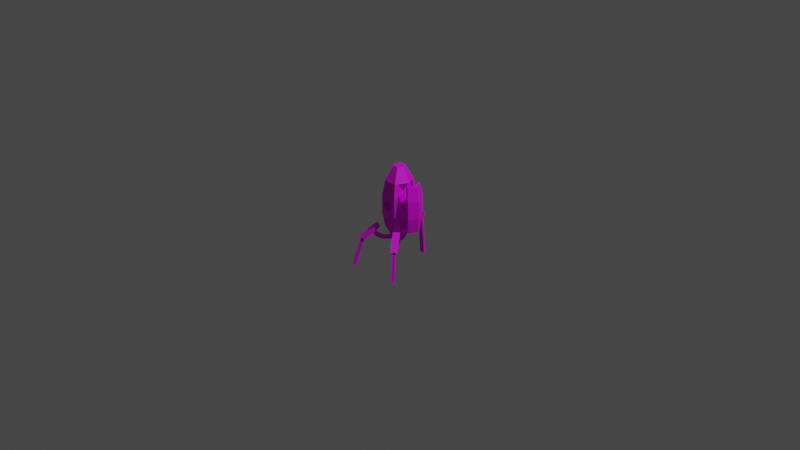# Source: turret_unfold.blend  (saved by Blender 2.80.75; exported with 4.5.12 LTS)
import bpy
from mathutils import Matrix  # noqa: F401  (used for matrix-valued properties, if any)

bpy.ops.wm.read_factory_settings(use_empty=True)
scene = bpy.context.scene
scene.name = 'Scene'

# ---- collections
col_collection = bpy.data.collections.new('Collection'); scene.collection.children.link(col_collection)

# ---- images (referenced by path relative to the original .blend; pixels are not part of the script)
import os
ASSET_DIR = os.environ.get("B2B_ASSET_DIR", "")  # directory of the original .blend (textures are referenced by path, not embedded)
HERE = os.path.dirname(os.path.abspath(__file__))  # packed textures are extracted next to this script under _unpacked/

def load_image(name, relpath, width, height, colorspace="sRGB"):
    """Load a texture the original file referenced (path relative to the .blend, or extracted next to this script)."""
    p = next((c for c in (os.path.join(HERE, relpath), os.path.join(ASSET_DIR, relpath)) if relpath and os.path.exists(c)), "")
    if p:
        img = bpy.data.images.load(p, check_existing=True)
        img.name = name
    else:  # same state as the original file: an image datablock whose file is absent (Cycles renders it pink)
        img = bpy.data.images.new(name, width, height)
        img.source = "FILE"
        img.filepath = "//" + (relpath or name)
    img.colorspace_settings.name = colorspace
    return img
img_turret_png = load_image('turret.png', 'turret.png', 1024, 1024, 'sRGB')

# ---- materials (node trees are filled in below, after node groups)
mat_material_001 = bpy.data.materials.new('Material.001')
mat_material_001.surface_render_method = 'BLENDED'
mat_material_001.blend_method = 'BLEND'
mat_material_001.use_transparent_shadow = False

# ---- material node trees
mat_material_001.use_nodes = True; mat_material_001.node_tree.nodes.clear()
_N = mat_material_001.node_tree.nodes; _L = mat_material_001.node_tree.links
n0 = _N.new('ShaderNodeOutputMaterial'); n0.name = 'Material Output'; n0.location = (300, 300)
n1 = _N.new('ShaderNodeTexImage'); n1.name = 'Image Texture'; n1.location = (-280, 280)
n1.image = img_turret_png
n1.interpolation = 'Closest'
n2 = _N.new('ShaderNodeBsdfPrincipled'); n2.name = 'Principled BSDF'; n2.location = (10, 300)
n2.distribution = 'GGX'
n2.subsurface_method = 'BURLEY'
n2.inputs[3].default_value = 1.45
n2.inputs[27].default_value = (0.0, 0.0, 0.0, 1.0)
n2.inputs[28].default_value = 1.0
_L.new(n2.outputs[0], n0.inputs[0])
_L.new(n1.outputs[0], n2.inputs[0])
n0.is_active_output = True

# ---- world
world_world = bpy.data.worlds.new('World'); scene.world = world_world
world_world.use_nodes = True; world_world.node_tree.nodes.clear()
_N = world_world.node_tree.nodes; _L = world_world.node_tree.links
n0 = _N.new('ShaderNodeOutputWorld'); n0.name = 'World Output'; n0.location = (300, 300)
n1 = _N.new('ShaderNodeBackground'); n1.name = 'Background'; n1.location = (10, 300)
n1.inputs[0].default_value = (0.05088, 0.05088, 0.05088, 1.0)
_L.new(n1.outputs[0], n0.inputs[0])
n0.is_active_output = True
world_world.color = (0.05088, 0.05088, 0.05088)
world_world.use_sun_shadow = False
world_world.sun_shadow_jitter_overblur = 0.0

# ---- cameras
cam_camera = bpy.data.cameras.new('Camera')
cam_camera.clip_end = 100.0
cam_camera.ortho_scale = 7.314

# ---- lights
light_light = bpy.data.lights.new('Light', 'POINT')
light_light.transmission_factor = 0.0
light_light.energy = 1000.0
light_light.shadow_soft_size = 0.1
light_light.shadow_maximum_resolution = 0.006
light_light.use_absolute_resolution = True

# ---- meshes
me_cylinder = bpy.data.meshes.new('Cylinder')
me_cylinder.from_pydata([(0.1156, 0.06694, 0.09598), (0.1156, 0.03347, 0.03802), (0.1156, -0.03347, 0.03802), (0.1156, -0.06694, 0.09598), (0.1156, -0.03347, 0.154), (0.1156, 0.03347, 0.154), (-5.14e-09, 0.2926, 0.0), (-5.14e-09, 0.2926, 0.192), (0.1516, 0.0875, 0.0), (0.1516, 0.0875, 0.192), (0.1516, -0.0875, 0.192), (-1.53e-08, -0.175, 0.0), (-1.53e-08, -0.175, 0.192), (-0.1516, -0.0875, 0.192), (-0.1516, 0.0875, 0.192), (-5.14e-09, 0.2627, 0.3464), (0.1256, 0.07254, 0.3464), (0.1256, -0.07254, 0.3464), (-1.268e-08, -0.1451, 0.3464), (-0.1256, -0.07254, 0.3464), (-0.1256, 0.07254, 0.3464), (0.0, 0.06121, 0.4992), (0.05301, 0.0306, 0.4992), (0.05301, -0.0306, 0.4992), (-5.351e-09, -0.06121, 0.4992), (-0.05301, -0.0306, 0.4992), (-0.05301, 0.0306, 0.4992), (0.1516, -0.0875, 0.0), (-0.1516, -0.0875, 0.0), (-0.1516, 0.0875, 0.0), (-5.14e-09, 0.2627, -0.1544), (0.1256, 0.07254, -0.1544), (0.1256, -0.07254, -0.1544), (-1.268e-08, -0.1451, -0.1544), (-0.1256, -0.07254, -0.1544), (-0.1256, 0.07254, -0.1544), (0.0, 0.06121, -0.3124), (0.05301, 0.0306, -0.3124), (0.05301, -0.0306, -0.3124), (-5.351e-09, -0.06121, -0.3124), (-0.05301, -0.0306, -0.3124), (-0.05301, 0.0306, -0.3124), (0.1477, -0.146, -0.253), (0.1651, -0.1595, -0.282), (0.1701, -0.1172, -0.253), (0.1874, -0.1307, -0.282), (0.1803, -0.1713, -0.2095), (0.2011, -0.1875, -0.2347), (0.2027, -0.1425, -0.2095), (0.2235, -0.1587, -0.2347), (0.1132, -0.1191, -0.3103), (0.1021, -0.1105, -0.2767), (0.1356, -0.09037, -0.3103), (0.1244, -0.08171, -0.2767), (0.05885, -0.07689, -0.2739), (0.05823, -0.0764, -0.3103), (0.0806, -0.04763, -0.3103), (0.08122, -0.04811, -0.2739), (0.02321, -0.04918, -0.2534), (0.01199, -0.04046, -0.2869), (0.03436, -0.01169, -0.2869), (0.04558, -0.02041, -0.2534), (0.2863, -0.1863, -0.2984), (0.1743, -0.09924, -0.1626), (0.2434, -0.2415, -0.2984), (0.1314, -0.1544, -0.1626), (0.2885, -0.2766, -0.2764), (0.3314, -0.2214, -0.2764), (0.1932, -0.1139, -0.1376), (0.1503, -0.1691, -0.1376), (0.2879, -0.2534, -0.2784), (0.3621, -0.3111, -0.5897), (0.3088, -0.2265, -0.2784), (0.383, -0.2842, -0.5897), (0.3572, -0.2641, -0.5995), (0.283, -0.2065, -0.2882), (0.3363, -0.291, -0.5995), (0.2621, -0.2334, -0.2882), (0.1477, 0.146, -0.253), (0.1651, 0.1595, -0.282), (0.1701, 0.1172, -0.253), (0.1874, 0.1307, -0.282), (0.1803, 0.1713, -0.2095), (0.2011, 0.1875, -0.2347), (0.2027, 0.1425, -0.2095), (0.2235, 0.1587, -0.2347), (0.1132, 0.1191, -0.3103), (0.1021, 0.1105, -0.2767), (0.1356, 0.09037, -0.3103), (0.1244, 0.08171, -0.2767), (0.05885, 0.07689, -0.2739), (0.05823, 0.0764, -0.3103), (0.0806, 0.04763, -0.3103), (0.08122, 0.04811, -0.2739), (0.02321, 0.04918, -0.2534), (0.01199, 0.04046, -0.2869), (0.03436, 0.01169, -0.2869), (0.04558, 0.02041, -0.2534), (0.2863, 0.1863, -0.2984), (0.1743, 0.09924, -0.1626), (0.2434, 0.2415, -0.2984), (0.1314, 0.1544, -0.1626), (0.2885, 0.2766, -0.2764), (0.3314, 0.2214, -0.2764), (0.1932, 0.1139, -0.1376), (0.1503, 0.1691, -0.1376), (0.2879, 0.2534, -0.2784), (0.3621, 0.3111, -0.5897), (0.3088, 0.2265, -0.2784), (0.383, 0.2842, -0.5897), (0.3572, 0.2641, -0.5995), (0.283, 0.2065, -0.2882), (0.3363, 0.291, -0.5995), (0.2621, 0.2334, -0.2882), (-0.3135, -0.05992, -0.1142), (-0.2045, -0.05992, -0.002503), (-0.3135, 0.05992, -0.1142), (-0.2045, 0.05992, -0.002503), (-0.2965, -0.05992, -0.1295), (-0.1875, -0.05992, -0.01776), (-0.2965, 0.05992, -0.1295), (-0.1875, 0.05992, -0.01776), (-0.3513, -0.02781, -0.5925), (-0.3099, -0.02781, -0.1161), (-0.3513, 0.02781, -0.5925), (-0.3099, 0.02781, -0.1161), (-0.3297, -0.02781, -0.5944), (-0.2883, -0.02781, -0.118), (-0.3297, 0.02781, -0.5944), (-0.2883, 0.02781, -0.118), (0.1516, -0.06694, 0.09598), (0.1516, -0.03347, 0.154), (0.1516, 0.03347, 0.154), (0.1516, -0.03347, 0.03802), (0.1516, 0.03347, 0.03802), (0.1516, 0.06694, 0.09598), (-0.2625, -0.01888, -0.07195), (-0.2303, -0.01888, -0.05217), (-0.2625, 0.01888, -0.07195), (-0.2303, 0.01888, -0.05217), (-0.1903, -0.01888, -0.1173), (-0.2224, -0.01888, -0.1371), (-0.2224, 0.01888, -0.1371), (-0.1903, 0.01888, -0.1173), (-0.1407, -0.01888, -0.1569), (-0.1647, -0.01888, -0.1861), (-0.1407, 0.01888, -0.1569), (-0.1647, 0.01888, -0.1861), (-0.07699, -0.01888, -0.1793), (-0.09005, -0.01888, -0.2147), (-0.07699, 0.01888, -0.1793), (-0.09005, 0.01888, -0.2147), (0.1026, 0.1158, 0.1921), (0.08007, 0.2165, -0.1543), (0.1003, 0.2346, -8.769e-05), (0.08702, 0.2124, 0.3463), (-0.1026, 0.2334, 0.1921), (-0.08007, 0.2165, -0.1543), (-0.08702, 0.2124, 0.3463), (-0.1003, 0.1171, -8.769e-05), (0.08702, 0.09486, 0.3463), (0.0, 0.1451, 0.3464), (0.08007, 0.09887, -0.1543), (0.0, 0.1451, -0.1544), (0.1026, 0.2334, 0.1921), (0.1003, 0.1171, -8.769e-05), (-0.08007, 0.09887, -0.1543), (-0.08702, 0.09486, 0.3463), (-0.1003, 0.2346, -8.769e-05), (-0.1026, 0.1158, 0.1921), (0.1026, 0.2124, 0.1921), (-4.226e-09, 0.2717, 0.192), (-4.226e-09, 0.2717, 0.0), (-4.226e-09, 0.2418, 0.3464), (-0.1003, 0.2137, -8.769e-05), (-4.226e-09, 0.2418, -0.1544), (0.1003, 0.2137, -8.769e-05), (-0.1026, 0.2124, 0.1921), (-0.08007, 0.1955, -0.1543), (-0.08702, 0.1915, 0.3463), (0.08702, 0.1915, 0.3463), (0.08007, 0.1955, -0.1543), (0.06536, 0.1594, -0.005238), (0.06536, 0.1594, 0.1972), (-0.06536, 0.1594, -0.005238), (-0.06536, 0.1594, 0.1972), (0.06536, 0.2494, -0.005238), (0.06536, 0.2494, 0.1972), (-0.06536, 0.2494, -0.005238), (-0.06536, 0.2494, 0.1972), (0.08007, 0.07501, -0.1543), (0.08702, 0.07099, 0.3463), (-0.1003, 0.08994, -8.769e-05), (0.1026, 0.08865, 0.1921), (0.1003, 0.08994, -8.769e-05), (-0.08007, 0.07501, -0.1543), (-0.08702, 0.07099, 0.3463), (-0.1026, 0.08865, 0.1921), (-0.02694, 0.1594, 0.1229), (-0.02694, 0.1594, 0.06904), (0.02694, 0.1594, 0.1229), (0.02694, 0.1594, 0.06904), (-0.02694, 0.08878, 0.1229), (-0.02694, 0.08878, 0.06904), (0.02694, 0.08878, 0.1229), (0.02694, 0.08878, 0.06904)], [], [(0, 1, 134, 135), (1, 2, 133, 134), (2, 3, 130, 133), (3, 4, 131, 130), (4, 5, 132, 131), (5, 0, 135, 132), (5, 3, 1), (6, 154, 164, 7), (8, 133, 27), (27, 10, 12, 11), (11, 12, 13, 28), (28, 13, 14, 29), (29, 14, 169, 159), (13, 12, 18, 19), (10, 9, 16, 17), (14, 13, 19, 20), (9, 152, 160, 16), (12, 10, 17, 18), (7, 15, 158, 156), (20, 19, 25, 26), (18, 17, 23, 24), (16, 160, 161, 21, 22), (161, 167, 20, 26, 21), (19, 18, 24, 25), (17, 16, 22, 23), (21, 25, 23), (28, 11, 33, 34), (27, 8, 31, 32), (29, 28, 34, 35), (8, 165, 162, 31), (11, 27, 32, 33), (6, 30, 157, 168), (35, 34, 40, 41), (33, 32, 38, 39), (31, 162, 163, 36, 37), (163, 166, 35, 41, 36), (34, 33, 39, 40), (32, 31, 37, 38), (36, 40, 38), (42, 46, 48, 44), (47, 43, 45, 49), (45, 44, 48, 49), (45, 43, 50, 52), (47, 46, 42, 43), (42, 44, 53, 51), (43, 42, 51, 50), (51, 53, 57, 54), (44, 45, 52, 53), (56, 55, 59, 60), (50, 51, 54, 55), (53, 52, 56, 57), (52, 50, 55, 56), (54, 57, 61, 58), (55, 54, 58, 59), (57, 56, 60, 61), (65, 63, 62, 64), (69, 66, 67, 68), (65, 64, 66, 69), (62, 63, 68, 67), (63, 65, 69, 68), (64, 62, 67, 66), (71, 76, 74, 73), (74, 75, 72, 73), (76, 77, 75, 74), (71, 70, 77, 76), (73, 72, 70, 71), (78, 82, 84, 80), (83, 79, 81, 85), (81, 80, 84, 85), (81, 79, 86, 88), (83, 82, 78, 79), (78, 80, 89, 87), (79, 78, 87, 86), (87, 89, 93, 90), (80, 81, 88, 89), (92, 91, 95, 96), (86, 87, 90, 91), (89, 88, 92, 93), (88, 86, 91, 92), (90, 93, 97, 94), (91, 90, 94, 95), (93, 92, 96, 97), (101, 99, 98, 100), (105, 102, 103, 104), (101, 100, 102, 105), (98, 99, 104, 103), (99, 101, 105, 104), (100, 98, 103, 102), (107, 112, 110, 109), (110, 111, 108, 109), (112, 113, 111, 110), (107, 106, 113, 112), (109, 108, 106, 107), (114, 115, 117, 116), (116, 117, 121, 120), (120, 121, 119, 118), (118, 119, 115, 114), (116, 120, 118, 114), (121, 117, 115, 119), (122, 123, 125, 124), (124, 125, 129, 128), (128, 129, 127, 126), (126, 127, 123, 122), (124, 128, 126, 122), (10, 132, 9), (8, 9, 135), (8, 135, 134), (130, 10, 27), (8, 134, 133), (133, 130, 27), (10, 130, 131), (132, 135, 9), (10, 131, 132), (1, 0, 5), (5, 4, 3), (3, 2, 1), (138, 136, 141, 142), (136, 137, 140, 141), (139, 138, 142, 143), (137, 139, 143, 140), (143, 142, 147, 146), (146, 147, 151, 150), (140, 143, 146, 144), (142, 141, 145, 147), (141, 140, 144, 145), (144, 146, 150, 148), (147, 145, 149, 151), (145, 144, 148, 149), (23, 22, 21), (21, 26, 25), (25, 24, 23), (38, 37, 36), (36, 41, 40), (40, 39, 38), (165, 152, 9, 8), (153, 30, 6, 154), (155, 15, 7, 164), (166, 159, 29, 35), (167, 169, 14, 20), (168, 6, 7, 156), (172, 171, 170, 176), (171, 177, 179, 173), (172, 174, 178, 175), (181, 176, 172, 175), (180, 170, 171, 173), (174, 177, 171, 172), (157, 30, 175, 178), (155, 164, 170, 180), (156, 158, 179, 177), (158, 15, 173, 179), (168, 156, 177, 174), (30, 153, 181, 175), (15, 155, 180, 173), (164, 154, 176, 170), (168, 157, 178, 174), (153, 154, 176, 181), (182, 183, 185, 184), (184, 185, 189, 188), (188, 189, 187, 186), (186, 187, 183, 182), (184, 188, 186, 182), (189, 185, 183, 187), (160, 152, 193, 191), (162, 165, 194, 190), (159, 166, 195, 192), (33, 166, 162), (163, 162, 166), (162, 31, 32), (33, 162, 32), (33, 34, 166), (34, 35, 166), (18, 167, 160), (161, 160, 167), (160, 16, 17), (18, 160, 17), (18, 19, 167), (19, 20, 167), (152, 165, 194, 193), (169, 167, 196, 197), (159, 169, 197, 192), (197, 196, 191, 193), (194, 192, 197, 193), (195, 190, 194, 192), (200, 201, 205, 204), (202, 203, 199, 198), (200, 204, 202, 198), (205, 201, 199, 203)])
_uv = me_cylinder.uv_layers.new(name='UVMap')
_uv.uv.foreach_set('vector', [0.4744, 0.6712, 0.4744, 0.6222, 0.5008, 0.6222, 0.5008, 0.6712, 0.4744, 0.6222, 0.4744, 0.5732, 0.5008, 0.5732, 0.5008, 0.6222, 0.4744, 0.5732, 0.4744, 0.5242, 0.5008, 0.5242, 0.5008, 0.5732, 0.4744, 0.5242, 0.4744, 0.4752, 0.5008, 0.4752, 0.5008, 0.5242, 0.4744, 0.7692, 0.4744, 0.7202, 0.5008, 0.7202, 0.5008, 0.7692, 0.4744, 0.7202, 0.4744, 0.6712, 0.5008, 0.6712, 0.5008, 0.7202, 0.3662, 0.2779, 0.506, 0.3582, 0.3665, 0.4392, 0.1709, 0.4035, 0.0927, 0.4074, 0.09066, 0.267, 0.1683, 0.2706, 0.9295, 0.3956, 0.7905, 0.4393, 0.7284, 0.3956, 0.2987, 0.4104, 0.2987, 0.263, 0.1683, 0.2706, 0.1709, 0.4035, 0.1709, 0.4035, 0.1683, 0.2706, 0.0438, 0.2649, 0.04412, 0.4099, 0.7283, 0.3956, 0.7283, 0.6162, 0.9294, 0.6162, 0.9294, 0.3956, 0.2987, 0.4104, 0.2987, 0.263, 0.2529, 0.2657, 0.25, 0.4078, 0.0438, 0.2649, 0.1683, 0.2706, 0.17, 0.1621, 0.06496, 0.1474, 0.7284, 0.6162, 0.9295, 0.6162, 0.9123, 0.7961, 0.7456, 0.7961, 0.9294, 0.6162, 0.7283, 0.6162, 0.7455, 0.7961, 0.9122, 0.7961, 0.0438, 0.2649, 0.09066, 0.267, 0.09993, 0.1523, 0.06496, 0.1474, 0.1683, 0.2706, 0.2987, 0.263, 0.2733, 0.1444, 0.17, 0.1621, 0.1683, 0.2706, 0.17, 0.1621, 0.2397, 0.1502, 0.2529, 0.2657, 0.9122, 0.7961, 0.7455, 0.7961, 0.7936, 0.9906, 0.864, 0.9906, 0.17, 0.1621, 0.2733, 0.1444, 0.2145, 0.02557, 0.1691, 0.03557, 0.06496, 0.1474, 0.09993, 0.1523, 0.17, 0.1621, 0.1691, 0.03557, 0.1228, 0.02513, 0.17, 0.1621, 0.2397, 0.1502, 0.2733, 0.1444, 0.2145, 0.02557, 0.1691, 0.03557, 0.06496, 0.1474, 0.17, 0.1621, 0.1691, 0.03557, 0.1228, 0.02513, 0.7456, 0.7961, 0.9123, 0.7961, 0.8641, 0.9906, 0.7938, 0.9906, 0.57, 0.3883, 0.6751, 0.3277, 0.675, 0.449, 0.04412, 0.4099, 0.1709, 0.4035, 0.1727, 0.5122, 0.06709, 0.5278, 0.7284, 0.3956, 0.9295, 0.3956, 0.9123, 0.2157, 0.7456, 0.2157, 0.9294, 0.3956, 0.7283, 0.3956, 0.7455, 0.2157, 0.9122, 0.2157, 0.04412, 0.4099, 0.0927, 0.4074, 0.1045, 0.5223, 0.06709, 0.5278, 0.1709, 0.4035, 0.2987, 0.4104, 0.2757, 0.528, 0.1727, 0.5122, 0.1709, 0.4035, 0.1727, 0.5122, 0.2326, 0.5214, 0.25, 0.4078, 0.9122, 0.2157, 0.7455, 0.2157, 0.7936, 0.01597, 0.864, 0.01597, 0.1727, 0.5122, 0.2757, 0.528, 0.2189, 0.6512, 0.1733, 0.6421, 0.06709, 0.5278, 0.1045, 0.5223, 0.1727, 0.5122, 0.1733, 0.6421, 0.1271, 0.653, 0.1727, 0.5122, 0.2326, 0.5214, 0.2757, 0.528, 0.2189, 0.6512, 0.1733, 0.6421, 0.06709, 0.5278, 0.1727, 0.5122, 0.1733, 0.6421, 0.1271, 0.653, 0.7456, 0.2157, 0.9123, 0.2157, 0.8641, 0.01597, 0.7938, 0.01597, 0.57, 0.3883, 0.6751, 0.3277, 0.675, 0.449, 0.4219, 0.07889, 0.424, 0.03159, 0.4524, 0.03305, 0.45, 0.07974, 0.3963, 0.02979, 0.3944, 0.07716, 0.37, 0.0778, 0.3668, 0.02978, 0.37, 0.0778, 0.3429, 0.08069, 0.3377, 0.03284, 0.3668, 0.02978, 0.37, 0.0778, 0.3944, 0.07716, 0.3954, 0.1237, 0.3715, 0.1234, 0.3963, 0.02979, 0.424, 0.03159, 0.4219, 0.07889, 0.3944, 0.07716, 0.4219, 0.07889, 0.45, 0.07974, 0.4489, 0.1283, 0.4206, 0.1287, 0.3944, 0.07716, 0.4219, 0.07889, 0.4206, 0.1287, 0.3954, 0.1237, 0.4206, 0.1287, 0.4489, 0.1283, 0.4498, 0.1704, 0.4213, 0.1721, 0.3429, 0.08069, 0.37, 0.0778, 0.3715, 0.1234, 0.3464, 0.1296, 0.3719, 0.1677, 0.396, 0.1684, 0.3979, 0.2122, 0.3696, 0.2123, 0.3954, 0.1237, 0.4206, 0.1287, 0.4213, 0.1721, 0.396, 0.1684, 0.3464, 0.1296, 0.3715, 0.1234, 0.3719, 0.1677, 0.3467, 0.1717, 0.3715, 0.1234, 0.3954, 0.1237, 0.396, 0.1684, 0.3719, 0.1677, 0.4213, 0.1721, 0.4498, 0.1704, 0.4524, 0.2084, 0.4245, 0.2103, 0.396, 0.1684, 0.4213, 0.1721, 0.4245, 0.2103, 0.3979, 0.2122, 0.3467, 0.1717, 0.3719, 0.1677, 0.3696, 0.2123, 0.3418, 0.2095, 0.5755, 0.06925, 0.6264, 0.074, 0.6131, 0.2171, 0.5621, 0.2124, 0.5502, 0.0669, 0.52, 0.2277, 0.4697, 0.2182, 0.4999, 0.05744, 0.5755, 0.06925, 0.5621, 0.2124, 0.52, 0.2277, 0.5502, 0.0669, 0.6131, 0.2171, 0.6264, 0.074, 0.6517, 0.07635, 0.6517, 0.2399, 0.5802, 0.01828, 0.5755, 0.06925, 0.5502, 0.0669, 0.5549, 0.01593, 0.5621, 0.2124, 0.5796, 0.2605, 0.5374, 0.2758, 0.52, 0.2277, 0.5128, 0.8693, 0.5128, 0.884, 0.4982, 0.884, 0.4982, 0.8693, 0.5128, 0.8987, 0.6528, 0.8987, 0.6528, 0.9133, 0.5128, 0.9133, 0.5128, 0.884, 0.6528, 0.884, 0.6528, 0.8987, 0.5128, 0.8987, 0.5128, 0.8693, 0.6528, 0.8693, 0.6528, 0.884, 0.5128, 0.884, 0.5128, 0.8546, 0.6528, 0.8546, 0.6528, 0.8693, 0.5128, 0.8693, 0.4219, 0.07889, 0.424, 0.03159, 0.4524, 0.03305, 0.45, 0.07974, 0.3963, 0.02979, 0.3944, 0.07716, 0.37, 0.0778, 0.3668, 0.02978, 0.37, 0.0778, 0.3429, 0.08069, 0.3377, 0.03284, 0.3668, 0.02978, 0.37, 0.0778, 0.3944, 0.07716, 0.3954, 0.1237, 0.3715, 0.1234, 0.3963, 0.02979, 0.424, 0.03159, 0.4219, 0.07889, 0.3944, 0.07716, 0.4219, 0.07889, 0.45, 0.07974, 0.4489, 0.1283, 0.4206, 0.1287, 0.3944, 0.07716, 0.4219, 0.07889, 0.4206, 0.1287, 0.3954, 0.1237, 0.4206, 0.1287, 0.4489, 0.1283, 0.4498, 0.1704, 0.4213, 0.1721, 0.3429, 0.08069, 0.37, 0.0778, 0.3715, 0.1234, 0.3464, 0.1296, 0.3719, 0.1677, 0.396, 0.1684, 0.3979, 0.2122, 0.3696, 0.2123, 0.3954, 0.1237, 0.4206, 0.1287, 0.4213, 0.1721, 0.396, 0.1684, 0.3464, 0.1296, 0.3715, 0.1234, 0.3719, 0.1677, 0.3467, 0.1717, 0.3715, 0.1234, 0.3954, 0.1237, 0.396, 0.1684, 0.3719, 0.1677, 0.4213, 0.1721, 0.4498, 0.1704, 0.4524, 0.2084, 0.4245, 0.2103, 0.396, 0.1684, 0.4213, 0.1721, 0.4245, 0.2103, 0.3979, 0.2122, 0.3467, 0.1717, 0.3719, 0.1677, 0.3696, 0.2123, 0.3418, 0.2095, 0.5755, 0.06925, 0.6264, 0.074, 0.6131, 0.2171, 0.5621, 0.2124, 0.5502, 0.0669, 0.52, 0.2277, 0.4697, 0.2182, 0.4999, 0.05744, 0.5755, 0.06925, 0.5621, 0.2124, 0.52, 0.2277, 0.5502, 0.0669, 0.6131, 0.2171, 0.6264, 0.074, 0.6517, 0.07635, 0.6517, 0.2399, 0.5802, 0.01828, 0.5755, 0.06925, 0.5502, 0.0669, 0.5549, 0.01593, 0.5621, 0.2124, 0.5796, 0.2605, 0.5374, 0.2758, 0.52, 0.2277, 0.5128, 0.8693, 0.5128, 0.884, 0.4982, 0.884, 0.4982, 0.8693, 0.5128, 0.8987, 0.6528, 0.8987, 0.6528, 0.9133, 0.5128, 0.9133, 0.5128, 0.884, 0.6528, 0.884, 0.6528, 0.8987, 0.5128, 0.8987, 0.5128, 0.8693, 0.6528, 0.8693, 0.6528, 0.884, 0.5128, 0.884, 0.5128, 0.8546, 0.6528, 0.8546, 0.6528, 0.8693, 0.5128, 0.8693, 0.5584, 0.6189, 0.5584, 0.5046, 0.6462, 0.5046, 0.6462, 0.6189, 0.6628, 0.635, 0.6628, 0.7493, 0.6462, 0.75, 0.6462, 0.6357, 0.6462, 0.6357, 0.6462, 0.75, 0.5584, 0.75, 0.5584, 0.6357, 0.5584, 0.6357, 0.5584, 0.75, 0.5417, 0.7493, 0.5417, 0.635, 0.6462, 0.6189, 0.6462, 0.6357, 0.5584, 0.6357, 0.5584, 0.6189, 0.6462, 0.75, 0.6462, 0.7667, 0.5584, 0.7667, 0.5584, 0.75, 0.6593, 0.8917, 0.4741, 0.8917, 0.4741, 0.8702, 0.6593, 0.8702, 0.6593, 0.9301, 0.4741, 0.9301, 0.4741, 0.9216, 0.6593, 0.9216, 0.6593, 0.9216, 0.4741, 0.9216, 0.4741, 0.9001, 0.6593, 0.9001, 0.6593, 0.9001, 0.4741, 0.9001, 0.4741, 0.8917, 0.6593, 0.8917, 0.6808, 0.8917, 0.6808, 0.9001, 0.6593, 0.9001, 0.6593, 0.8917, 0.7284, 0.6162, 0.8674, 0.5725, 0.9295, 0.6162, 0.9295, 0.3956, 0.9295, 0.6162, 0.9059, 0.5059, 0.9295, 0.3956, 0.9059, 0.5059, 0.8674, 0.4393, 0.752, 0.5059, 0.7284, 0.6162, 0.7284, 0.3956, 0.9295, 0.3956, 0.8674, 0.4393, 0.7905, 0.4393, 0.7905, 0.4393, 0.752, 0.5059, 0.7284, 0.3956, 0.7284, 0.6162, 0.752, 0.5059, 0.7905, 0.5725, 0.8674, 0.5725, 0.9059, 0.5059, 0.9295, 0.6162, 0.7284, 0.6162, 0.7905, 0.5725, 0.8674, 0.5725, 0.3665, 0.4392, 0.3198, 0.3587, 0.3662, 0.2779, 0.3662, 0.2779, 0.4592, 0.2777, 0.506, 0.3582, 0.506, 0.3582, 0.4596, 0.439, 0.3665, 0.4392, 0.4936, 0.9192, 0.4925, 0.8897, 0.5479, 0.8898, 0.5479, 0.9154, 0.4925, 0.8897, 0.4935, 0.8597, 0.5527, 0.8626, 0.5479, 0.8898, 0.4962, 0.9475, 0.4936, 0.9192, 0.5479, 0.9154, 0.5535, 0.9423, 0.4935, 0.8597, 0.4947, 0.8318, 0.553, 0.8339, 0.5527, 0.8626, 0.5535, 0.9423, 0.5479, 0.9154, 0.5977, 0.9148, 0.6018, 0.9411, 0.6018, 0.9411, 0.5977, 0.9148, 0.6545, 0.9169, 0.6526, 0.9454, 0.5527, 0.8626, 0.553, 0.8339, 0.6013, 0.834, 0.6021, 0.8631, 0.5479, 0.9154, 0.5479, 0.8898, 0.5983, 0.8893, 0.5977, 0.9148, 0.5479, 0.8898, 0.5527, 0.8626, 0.6021, 0.8631, 0.5983, 0.8893, 0.6021, 0.8631, 0.6013, 0.834, 0.6522, 0.832, 0.6533, 0.8605, 0.5977, 0.9148, 0.5983, 0.8893, 0.6545, 0.8879, 0.6545, 0.9169, 0.5983, 0.8893, 0.6021, 0.8631, 0.6533, 0.8605, 0.6545, 0.8879, 0.675, 0.449, 0.605, 0.4489, 0.57, 0.3883, 0.57, 0.3883, 0.605, 0.3276, 0.6751, 0.3277, 0.6751, 0.3277, 0.7101, 0.3883, 0.675, 0.449, 0.675, 0.449, 0.605, 0.4489, 0.57, 0.3883, 0.57, 0.3883, 0.605, 0.3276, 0.6751, 0.3277, 0.6751, 0.3277, 0.7101, 0.3883, 0.675, 0.449, 0.0927, 0.4074, 0.09066, 0.267, 0.0438, 0.2649, 0.04412, 0.4099, 0.1045, 0.5223, 0.1727, 0.5122, 0.1709, 0.4035, 0.0927, 0.4074, 0.09993, 0.1523, 0.17, 0.1621, 0.1683, 0.2706, 0.09066, 0.267, 0.2326, 0.5214, 0.25, 0.4078, 0.2987, 0.4104, 0.2757, 0.528, 0.2397, 0.1502, 0.2529, 0.2657, 0.2987, 0.263, 0.2733, 0.1444, 0.25, 0.4078, 0.1709, 0.4035, 0.1683, 0.2706, 0.2529, 0.2657, 0.1709, 0.4035, 0.1683, 0.2706, 0.09066, 0.267, 0.0927, 0.4074, 0.1683, 0.2706, 0.2529, 0.2657, 0.2397, 0.1502, 0.17, 0.1621, 0.1709, 0.4035, 0.25, 0.4078, 0.2326, 0.5214, 0.1727, 0.5122, 0.1045, 0.5223, 0.0927, 0.4074, 0.1709, 0.4035, 0.1727, 0.5122, 0.09993, 0.1523, 0.09066, 0.267, 0.1683, 0.2706, 0.17, 0.1621, 0.25, 0.4078, 0.2529, 0.2657, 0.1683, 0.2706, 0.1709, 0.4035, 0.2326, 0.5214, 0.1727, 0.5122, 0.1727, 0.5122, 0.2326, 0.5214, 0.09993, 0.1523, 0.09066, 0.267, 0.09066, 0.267, 0.09993, 0.1523, 0.2529, 0.2657, 0.2397, 0.1502, 0.2397, 0.1502, 0.2529, 0.2657, 0.2397, 0.1502, 0.17, 0.1621, 0.17, 0.1621, 0.2397, 0.1502, 0.25, 0.4078, 0.2529, 0.2657, 0.2529, 0.2657, 0.25, 0.4078, 0.1727, 0.5122, 0.1045, 0.5223, 0.1045, 0.5223, 0.1727, 0.5122, 0.17, 0.1621, 0.09993, 0.1523, 0.09993, 0.1523, 0.17, 0.1621, 0.09066, 0.267, 0.0927, 0.4074, 0.0927, 0.4074, 0.09066, 0.267, 0.25, 0.4078, 0.2326, 0.5214, 0.2326, 0.5214, 0.25, 0.4078, 0.1045, 0.5223, 0.0927, 0.4074, 0.0927, 0.4074, 0.1045, 0.5223, 0.3073, 0.9998, 0.3073, 0.7512, 0.4678, 0.7512, 0.4678, 0.9998, 0.3078, 0.9998, 0.3078, 0.7512, 0.4182, 0.7512, 0.4182, 0.9998, 0.3083, 0.9998, 0.3083, 0.7512, 0.4688, 0.7512, 0.4688, 0.9998, 0.3442, 0.7504, 0.3442, 0.4706, 0.4686, 0.4706, 0.4686, 0.7504, 0.3079, 0.9083, 0.3706, 0.9083, 0.3706, 0.9994, 0.3079, 0.9994, 0.3079, 0.9083, 0.3706, 0.9083, 0.3706, 0.9994, 0.3079, 0.9994, 0.09993, 0.1523, 0.09066, 0.267, 0.09066, 0.267, 0.09993, 0.1523, 0.1045, 0.5223, 0.0927, 0.4074, 0.0927, 0.4074, 0.1045, 0.5223, 0.25, 0.4078, 0.2326, 0.5214, 0.2326, 0.5214, 0.25, 0.4078, 0.1467, 0.7237, 0.2147, 0.9307, 0.07877, 0.9307, 0.1467, 0.9699, 0.07877, 0.9307, 0.2147, 0.9307, 0.07877, 0.9307, 0.0401, 0.9084, 0.0401, 0.7853, 0.1467, 0.7237, 0.07877, 0.9307, 0.0401, 0.7853, 0.1467, 0.7237, 0.2534, 0.7853, 0.2147, 0.9307, 0.2534, 0.7853, 0.2534, 0.9084, 0.2147, 0.9307, 0.1687, 0.9527, 0.09362, 0.7459, 0.2437, 0.7459, 0.1687, 0.7025, 0.2437, 0.7459, 0.09362, 0.7459, 0.2437, 0.7459, 0.277, 0.7651, 0.277, 0.8902, 0.1687, 0.9527, 0.2437, 0.7459, 0.277, 0.8902, 0.1687, 0.9527, 0.06032, 0.8902, 0.09362, 0.7459, 0.06032, 0.8902, 0.06032, 0.7651, 0.09362, 0.7459, 0.09066, 0.267, 0.0927, 0.4074, 0.0927, 0.4074, 0.09066, 0.267, 0.2529, 0.2657, 0.2397, 0.1502, 0.2397, 0.1502, 0.2529, 0.2657, 0.25, 0.4078, 0.2529, 0.2657, 0.2529, 0.2657, 0.25, 0.4078, 0.02889, 0.8939, 0.03946, 0.9994, 0.1577, 0.9994, 0.1683, 0.8939, 0.1667, 0.7634, 0.03041, 0.7634, 0.02889, 0.8939, 0.1683, 0.8939, 0.04418, 0.6581, 0.153, 0.6581, 0.1667, 0.7634, 0.03041, 0.7634, 0.9999, 0.0001179, 0.9999, 0.119, 0.844, 0.119, 0.844, 0.0001179, 0.844, 0.3568, 0.844, 0.2379, 0.9999, 0.2379, 0.9999, 0.3568, 0.9999, 0.4757, 0.844, 0.4757, 0.844, 0.3568, 0.9999, 0.3568, 0.844, 0.119, 0.9999, 0.119, 0.9999, 0.2379, 0.844, 0.2379])
me_cylinder.materials.append(mat_material_001)
me_cylinder.use_remesh_preserve_volume = False
me_cylinder.use_remesh_preserve_attributes = False
me_cylinder.use_mirror_vertex_groups = False
me_cylinder.update()

# ---- objects
ob_light = bpy.data.objects.new('Light', light_light)
ob_camera = bpy.data.objects.new('Camera', cam_camera)
ob_cylinder = bpy.data.objects.new('Cylinder', me_cylinder)

# ---- transforms, parenting, visibility, modifiers, constraints
ob_light.location = (4.076, 1.005, 5.904)
ob_light.rotation_euler = (0.6503, 0.05522, 1.866)
ob_light.lock_rotations_4d = False
ob_light.empty_display_type = 'ARROWS'
ob_light.color = (0.0, 0.0, 0.0, 0.0)
ob_light.lineart.crease_threshold = 0.0
ob_camera.location = (7.359, -6.926, 4.958)
ob_camera.rotation_euler = (1.109, 0.0, 0.8149)
ob_camera.lock_rotations_4d = False
ob_camera.empty_display_type = 'ARROWS'
ob_camera.color = (0.0, 0.0, 0.0, 0.0)
ob_camera.display_type = 'WIRE'
ob_camera.lineart.crease_threshold = 0.0
ob_cylinder.location = (0.0, 0.0, 0.09452)
ob_cylinder.rotation_euler = (0.0, -0.0, -1.571)
ob_cylinder.lineart.crease_threshold = 0.0

# ---- collection membership
col_collection.objects.link(ob_light)
col_collection.objects.link(ob_camera)
col_collection.objects.link(ob_cylinder)

# ---- scene / render settings (as saved in the file)
scene.camera = ob_camera
scene.frame_start = 1; scene.frame_end = 250; scene.frame_set(1)
scene.render.engine = 'BLENDER_EEVEE_NEXT'
scene.cycles.use_denoising = False
scene.cycles.samples = 128
scene.cycles.sampling_pattern = 'TABULATED_SOBOL'
scene.cycles.use_adaptive_sampling = False
scene.cycles.use_light_tree = False
scene.view_settings.view_transform = 'Filmic'
bpy.context.view_layer.update()
